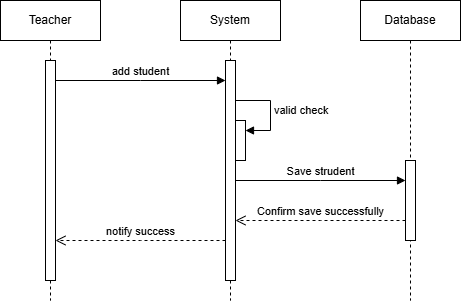

The diagram above was exported from draw.io. Its source (the exported page's mxGraphModel, read from the mxfile embedded in the PNG):
<mxGraphModel dx="388" dy="380" grid="1" gridSize="10" guides="1" tooltips="1" connect="1" arrows="1" fold="1" page="1" pageScale="1" pageWidth="827" pageHeight="1169" math="0" shadow="0">
  <root>
    <mxCell id="0" />
    <mxCell id="1" parent="0" />
    <mxCell id="FyAkdG91hec8Z70-AfQq-37" value="" style="edgeStyle=orthogonalEdgeStyle;rounded=0;orthogonalLoop=1;jettySize=auto;html=1;" parent="1" edge="1">
      <mxGeometry relative="1" as="geometry">
        <mxPoint x="430" y="520" as="sourcePoint" />
      </mxGeometry>
    </mxCell>
    <mxCell id="FyAkdG91hec8Z70-AfQq-38" value="Text" style="edgeLabel;html=1;align=center;verticalAlign=middle;resizable=0;points=[];" parent="FyAkdG91hec8Z70-AfQq-37" vertex="1" connectable="0">
      <mxGeometry x="-0.17" y="1" relative="1" as="geometry">
        <mxPoint as="offset" />
      </mxGeometry>
    </mxCell>
    <mxCell id="wbGDnOt4HPD7nbR6j3KV-2" value="" style="edgeStyle=orthogonalEdgeStyle;rounded=0;orthogonalLoop=1;jettySize=auto;html=1;" edge="1" parent="1">
      <mxGeometry relative="1" as="geometry">
        <mxPoint x="650" y="620" as="sourcePoint" />
      </mxGeometry>
    </mxCell>
    <mxCell id="wbGDnOt4HPD7nbR6j3KV-3" value="Text" style="edgeLabel;html=1;align=center;verticalAlign=middle;resizable=0;points=[];" vertex="1" connectable="0" parent="wbGDnOt4HPD7nbR6j3KV-2">
      <mxGeometry x="-0.17" y="1" relative="1" as="geometry">
        <mxPoint as="offset" />
      </mxGeometry>
    </mxCell>
    <mxCell id="wbGDnOt4HPD7nbR6j3KV-124" value="Teacher" style="shape=umlLifeline;perimeter=lifelinePerimeter;whiteSpace=wrap;html=1;container=1;dropTarget=0;collapsible=0;recursiveResize=0;outlineConnect=0;portConstraint=eastwest;newEdgeStyle={&quot;curved&quot;:0,&quot;rounded&quot;:0};" vertex="1" parent="1">
      <mxGeometry x="80" y="480" width="100" height="300" as="geometry" />
    </mxCell>
    <mxCell id="wbGDnOt4HPD7nbR6j3KV-127" value="" style="html=1;points=[[0,0,0,0,5],[0,1,0,0,-5],[1,0,0,0,5],[1,1,0,0,-5]];perimeter=orthogonalPerimeter;outlineConnect=0;targetShapes=umlLifeline;portConstraint=eastwest;newEdgeStyle={&quot;curved&quot;:0,&quot;rounded&quot;:0};" vertex="1" parent="wbGDnOt4HPD7nbR6j3KV-124">
      <mxGeometry x="45" y="60" width="10" height="220" as="geometry" />
    </mxCell>
    <mxCell id="wbGDnOt4HPD7nbR6j3KV-125" value="System" style="shape=umlLifeline;perimeter=lifelinePerimeter;whiteSpace=wrap;html=1;container=1;dropTarget=0;collapsible=0;recursiveResize=0;outlineConnect=0;portConstraint=eastwest;newEdgeStyle={&quot;curved&quot;:0,&quot;rounded&quot;:0};" vertex="1" parent="1">
      <mxGeometry x="260" y="480" width="100" height="300" as="geometry" />
    </mxCell>
    <mxCell id="wbGDnOt4HPD7nbR6j3KV-128" value="" style="html=1;points=[[0,0,0,0,5],[0,1,0,0,-5],[1,0,0,0,5],[1,1,0,0,-5]];perimeter=orthogonalPerimeter;outlineConnect=0;targetShapes=umlLifeline;portConstraint=eastwest;newEdgeStyle={&quot;curved&quot;:0,&quot;rounded&quot;:0};" vertex="1" parent="wbGDnOt4HPD7nbR6j3KV-125">
      <mxGeometry x="45" y="60" width="10" height="220" as="geometry" />
    </mxCell>
    <mxCell id="wbGDnOt4HPD7nbR6j3KV-133" value="" style="html=1;points=[[0,0,0,0,5],[0,1,0,0,-5],[1,0,0,0,5],[1,1,0,0,-5]];perimeter=orthogonalPerimeter;outlineConnect=0;targetShapes=umlLifeline;portConstraint=eastwest;newEdgeStyle={&quot;curved&quot;:0,&quot;rounded&quot;:0};" vertex="1" parent="wbGDnOt4HPD7nbR6j3KV-125">
      <mxGeometry x="55" y="120" width="10" height="40" as="geometry" />
    </mxCell>
    <mxCell id="wbGDnOt4HPD7nbR6j3KV-134" value="valid check" style="html=1;align=left;spacingLeft=2;endArrow=block;rounded=0;edgeStyle=orthogonalEdgeStyle;curved=0;rounded=0;" edge="1" target="wbGDnOt4HPD7nbR6j3KV-133" parent="wbGDnOt4HPD7nbR6j3KV-125" source="wbGDnOt4HPD7nbR6j3KV-128">
      <mxGeometry relative="1" as="geometry">
        <mxPoint x="50" y="100" as="sourcePoint" />
        <Array as="points">
          <mxPoint x="90" y="100" />
          <mxPoint x="90" y="130" />
        </Array>
      </mxGeometry>
    </mxCell>
    <mxCell id="wbGDnOt4HPD7nbR6j3KV-126" value="Database" style="shape=umlLifeline;perimeter=lifelinePerimeter;whiteSpace=wrap;html=1;container=1;dropTarget=0;collapsible=0;recursiveResize=0;outlineConnect=0;portConstraint=eastwest;newEdgeStyle={&quot;curved&quot;:0,&quot;rounded&quot;:0};" vertex="1" parent="1">
      <mxGeometry x="440" y="480" width="100" height="300" as="geometry" />
    </mxCell>
    <mxCell id="wbGDnOt4HPD7nbR6j3KV-136" value="" style="html=1;points=[[0,0,0,0,5],[0,1,0,0,-5],[1,0,0,0,5],[1,1,0,0,-5]];perimeter=orthogonalPerimeter;outlineConnect=0;targetShapes=umlLifeline;portConstraint=eastwest;newEdgeStyle={&quot;curved&quot;:0,&quot;rounded&quot;:0};" vertex="1" parent="wbGDnOt4HPD7nbR6j3KV-126">
      <mxGeometry x="45" y="160" width="10" height="80" as="geometry" />
    </mxCell>
    <mxCell id="wbGDnOt4HPD7nbR6j3KV-129" value="add student" style="html=1;verticalAlign=bottom;endArrow=block;curved=0;rounded=0;" edge="1" parent="1" source="wbGDnOt4HPD7nbR6j3KV-127" target="wbGDnOt4HPD7nbR6j3KV-128">
      <mxGeometry width="80" relative="1" as="geometry">
        <mxPoint x="260" y="660" as="sourcePoint" />
        <mxPoint x="340" y="660" as="targetPoint" />
        <Array as="points">
          <mxPoint x="220" y="560" />
        </Array>
      </mxGeometry>
    </mxCell>
    <mxCell id="wbGDnOt4HPD7nbR6j3KV-135" value="Save strudent" style="html=1;verticalAlign=bottom;endArrow=block;curved=0;rounded=0;" edge="1" parent="1" source="wbGDnOt4HPD7nbR6j3KV-128" target="wbGDnOt4HPD7nbR6j3KV-136">
      <mxGeometry width="80" relative="1" as="geometry">
        <mxPoint x="260" y="660" as="sourcePoint" />
        <mxPoint x="390" y="670" as="targetPoint" />
        <Array as="points">
          <mxPoint x="400" y="660" />
        </Array>
      </mxGeometry>
    </mxCell>
    <mxCell id="wbGDnOt4HPD7nbR6j3KV-137" value="Confirm save successfully" style="html=1;verticalAlign=bottom;endArrow=open;dashed=1;endSize=8;curved=0;rounded=0;" edge="1" parent="1" source="wbGDnOt4HPD7nbR6j3KV-136" target="wbGDnOt4HPD7nbR6j3KV-128">
      <mxGeometry relative="1" as="geometry">
        <mxPoint x="370" y="660" as="sourcePoint" />
        <mxPoint x="290" y="660" as="targetPoint" />
        <Array as="points">
          <mxPoint x="400" y="700" />
        </Array>
      </mxGeometry>
    </mxCell>
    <mxCell id="wbGDnOt4HPD7nbR6j3KV-138" value="notify success" style="html=1;verticalAlign=bottom;endArrow=open;dashed=1;endSize=8;curved=0;rounded=0;" edge="1" parent="1" source="wbGDnOt4HPD7nbR6j3KV-128" target="wbGDnOt4HPD7nbR6j3KV-127">
      <mxGeometry relative="1" as="geometry">
        <mxPoint x="300" y="660" as="sourcePoint" />
        <mxPoint x="220" y="660" as="targetPoint" />
        <Array as="points">
          <mxPoint x="220" y="720" />
        </Array>
      </mxGeometry>
    </mxCell>
  </root>
</mxGraphModel>